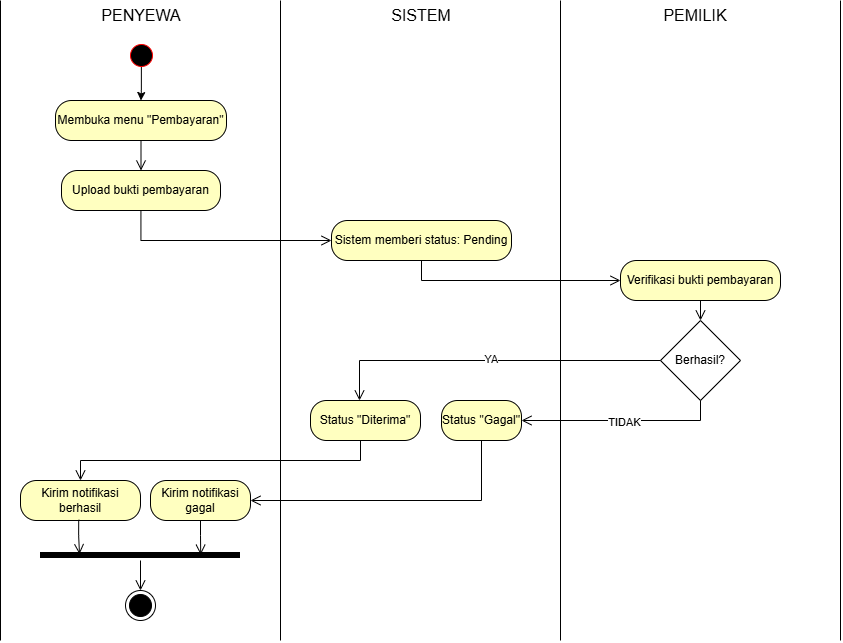

The diagram above was exported from draw.io. Its source (the exported page's mxGraphModel, read from the mxfile embedded in the PNG):
<mxGraphModel dx="1009" dy="1156" grid="1" gridSize="10" guides="1" tooltips="1" connect="1" arrows="1" fold="1" page="1" pageScale="1" pageWidth="1100" pageHeight="1700" background="none" math="0" shadow="0">
  <root>
    <mxCell id="0" />
    <mxCell id="1" parent="0" />
    <mxCell id="cCIHKjLyiQa_6ZaZiMKk-45" edge="1" parent="1" style="endArrow=none;html=1;rounded=0;" value="">
      <mxGeometry height="50" relative="1" width="50" as="geometry">
        <mxPoint x="640" y="1120" as="sourcePoint" />
        <mxPoint x="640" y="480" as="targetPoint" />
      </mxGeometry>
    </mxCell>
    <mxCell id="cCIHKjLyiQa_6ZaZiMKk-47" edge="1" parent="1" style="endArrow=none;html=1;rounded=0;" value="">
      <mxGeometry height="50" relative="1" width="50" as="geometry">
        <mxPoint x="1200" y="1120" as="sourcePoint" />
        <mxPoint x="1200" y="480" as="targetPoint" />
      </mxGeometry>
    </mxCell>
    <mxCell id="cCIHKjLyiQa_6ZaZiMKk-48" edge="1" parent="1" style="endArrow=none;html=1;rounded=0;" value="">
      <mxGeometry height="50" relative="1" width="50" as="geometry">
        <mxPoint x="920" y="1120" as="sourcePoint" />
        <mxPoint x="920" y="480" as="targetPoint" />
      </mxGeometry>
    </mxCell>
    <mxCell id="cCIHKjLyiQa_6ZaZiMKk-49" edge="1" parent="1" source="cCIHKjLyiQa_6ZaZiMKk-50" style="edgeStyle=orthogonalEdgeStyle;rounded=0;orthogonalLoop=1;jettySize=auto;html=1;exitX=0.496;exitY=0.804;exitDx=0;exitDy=0;exitPerimeter=0;" target="NluYMHaLMf-d3HH2O7Se-12" value="">
      <mxGeometry relative="1" as="geometry">
        <mxPoint x="781" y="584.9999999999998" as="targetPoint" />
      </mxGeometry>
    </mxCell>
    <mxCell id="cCIHKjLyiQa_6ZaZiMKk-50" parent="1" style="ellipse;html=1;shape=startState;fillColor=light-dark(#000000,#FFFFFF);strokeColor=light-dark(#FF0000,#000000);gradientColor=none;" value="" vertex="1">
      <mxGeometry height="30" width="30" x="766" y="520" as="geometry" />
    </mxCell>
    <mxCell id="cCIHKjLyiQa_6ZaZiMKk-51" parent="1" style="rhombus;whiteSpace=wrap;html=1;" value="Berhasil?" vertex="1">
      <mxGeometry height="80" width="80" x="1300" y="800" as="geometry" />
    </mxCell>
    <mxCell id="cCIHKjLyiQa_6ZaZiMKk-66" parent="1" style="rounded=1;whiteSpace=wrap;html=1;arcSize=40;fontColor=#000000;fillColor=#ffffc0;strokeColor=light-dark(#000000,#FFFFFF);" value="Verifikasi bukti pembayaran" vertex="1">
      <mxGeometry height="40" width="160" x="1260" y="740" as="geometry" />
    </mxCell>
    <mxCell id="cCIHKjLyiQa_6ZaZiMKk-68" parent="1" style="rounded=1;whiteSpace=wrap;html=1;arcSize=40;fontColor=#000000;fillColor=#ffffc0;strokeColor=light-dark(#000000,#FFFFFF);" value="Sistem memberi status: Pending" vertex="1">
      <mxGeometry height="40" width="180" x="971" y="700" as="geometry" />
    </mxCell>
    <mxCell id="cCIHKjLyiQa_6ZaZiMKk-69" edge="1" parent="1" source="cCIHKjLyiQa_6ZaZiMKk-68" style="edgeStyle=orthogonalEdgeStyle;html=1;verticalAlign=bottom;endArrow=open;endSize=8;strokeColor=light-dark(#000000,#FFFFFF);rounded=0;" target="cCIHKjLyiQa_6ZaZiMKk-66" value="">
      <mxGeometry relative="1" as="geometry">
        <Array as="points">
          <mxPoint x="1061" y="760" />
        </Array>
        <mxPoint x="1061" y="1220" as="targetPoint" />
      </mxGeometry>
    </mxCell>
    <mxCell id="cCIHKjLyiQa_6ZaZiMKk-70" edge="1" parent="1" source="cCIHKjLyiQa_6ZaZiMKk-51" style="edgeStyle=orthogonalEdgeStyle;html=1;verticalAlign=bottom;endArrow=open;endSize=8;strokeColor=light-dark(#000000,#FFFFFF);rounded=0;exitX=0;exitY=0.5;exitDx=0;exitDy=0;" target="8ZDDMqhmkDR14fhjPpdw-4" value="">
      <mxGeometry relative="1" as="geometry">
        <Array as="points">
          <mxPoint x="999" y="840" />
        </Array>
        <mxPoint x="1271" y="1010" as="sourcePoint" />
        <mxPoint x="1270" y="921" as="targetPoint" />
      </mxGeometry>
    </mxCell>
    <mxCell id="8ZDDMqhmkDR14fhjPpdw-11" connectable="0" parent="cCIHKjLyiQa_6ZaZiMKk-70" style="edgeLabel;html=1;align=center;verticalAlign=middle;resizable=0;points=[];" value="YA" vertex="1">
      <mxGeometry relative="1" x="-0.0059" y="-2" as="geometry">
        <mxPoint as="offset" />
      </mxGeometry>
    </mxCell>
    <mxCell id="cCIHKjLyiQa_6ZaZiMKk-71" edge="1" parent="1" source="cCIHKjLyiQa_6ZaZiMKk-51" style="edgeStyle=orthogonalEdgeStyle;html=1;verticalAlign=bottom;endArrow=open;endSize=8;strokeColor=light-dark(#000000,#FFFFFF);rounded=0;exitX=0.5;exitY=1;exitDx=0;exitDy=0;" target="8ZDDMqhmkDR14fhjPpdw-3" value="">
      <mxGeometry relative="1" as="geometry">
        <Array as="points">
          <mxPoint x="1340" y="900" />
        </Array>
        <mxPoint x="1390" y="830" as="sourcePoint" />
        <mxPoint x="1430" y="921" as="targetPoint" />
      </mxGeometry>
    </mxCell>
    <mxCell id="8ZDDMqhmkDR14fhjPpdw-12" connectable="0" parent="cCIHKjLyiQa_6ZaZiMKk-71" style="edgeLabel;html=1;align=center;verticalAlign=middle;resizable=0;points=[];" value="TIDAK" vertex="1">
      <mxGeometry relative="1" x="-0.0302" y="1" as="geometry">
        <mxPoint as="offset" />
      </mxGeometry>
    </mxCell>
    <mxCell id="cCIHKjLyiQa_6ZaZiMKk-72" edge="1" parent="1" source="cCIHKjLyiQa_6ZaZiMKk-51" style="edgeStyle=orthogonalEdgeStyle;rounded=0;orthogonalLoop=1;jettySize=auto;html=1;exitX=0.5;exitY=1;exitDx=0;exitDy=0;" target="cCIHKjLyiQa_6ZaZiMKk-51">
      <mxGeometry relative="1" as="geometry" />
    </mxCell>
    <mxCell id="cCIHKjLyiQa_6ZaZiMKk-78" edge="1" parent="1" style="edgeStyle=orthogonalEdgeStyle;html=1;verticalAlign=bottom;endArrow=open;endSize=8;strokeColor=light-dark(#000000,#FFFFFF);rounded=0;" target="cCIHKjLyiQa_6ZaZiMKk-75" value="">
      <mxGeometry relative="1" as="geometry">
        <mxPoint x="1061" y="2048" as="sourcePoint" />
        <mxPoint x="1061" y="2168" as="targetPoint" />
      </mxGeometry>
    </mxCell>
    <mxCell id="cCIHKjLyiQa_6ZaZiMKk-86" parent="1" style="text;html=1;whiteSpace=wrap;strokeColor=none;fillColor=none;align=center;verticalAlign=middle;rounded=0;" value="&lt;font style=&quot;font-size: 16px;&quot;&gt;PENYEWA&lt;/font&gt;" vertex="1">
      <mxGeometry height="30" width="90" x="736" y="480" as="geometry" />
    </mxCell>
    <mxCell id="cCIHKjLyiQa_6ZaZiMKk-88" parent="1" style="text;html=1;whiteSpace=wrap;strokeColor=none;fillColor=none;align=center;verticalAlign=middle;rounded=0;" value="&lt;span style=&quot;font-size: 16px;&quot;&gt;SISTEM&lt;/span&gt;" vertex="1">
      <mxGeometry height="30" width="90" x="1016" y="480" as="geometry" />
    </mxCell>
    <mxCell id="NluYMHaLMf-d3HH2O7Se-2" edge="1" parent="1" source="cCIHKjLyiQa_6ZaZiMKk-66" style="edgeStyle=orthogonalEdgeStyle;html=1;verticalAlign=bottom;endArrow=open;endSize=8;strokeColor=light-dark(#000000,#FFFFFF);rounded=0;" target="cCIHKjLyiQa_6ZaZiMKk-51" value="">
      <mxGeometry relative="1" as="geometry">
        <Array as="points" />
        <mxPoint x="1061" y="1210" as="sourcePoint" />
        <mxPoint x="1340" y="840" as="targetPoint" />
      </mxGeometry>
    </mxCell>
    <mxCell id="NluYMHaLMf-d3HH2O7Se-10" parent="1" style="rounded=1;whiteSpace=wrap;html=1;arcSize=40;fontColor=#000000;fillColor=#ffffc0;strokeColor=light-dark(#000000,#FFFFFF);" value="Upload bukti pembayaran" vertex="1">
      <mxGeometry height="40" width="159" x="701" y="650" as="geometry" />
    </mxCell>
    <mxCell id="NluYMHaLMf-d3HH2O7Se-11" edge="1" parent="1" source="NluYMHaLMf-d3HH2O7Se-10" style="edgeStyle=orthogonalEdgeStyle;html=1;verticalAlign=bottom;endArrow=open;endSize=8;strokeColor=light-dark(#000000,#FFFFFF);rounded=0;" target="cCIHKjLyiQa_6ZaZiMKk-68" value="">
      <mxGeometry relative="1" as="geometry">
        <Array as="points">
          <mxPoint x="781" y="720" />
        </Array>
        <mxPoint x="781.0232558139535" y="720" as="targetPoint" />
      </mxGeometry>
    </mxCell>
    <mxCell id="NluYMHaLMf-d3HH2O7Se-12" parent="1" style="rounded=1;whiteSpace=wrap;html=1;arcSize=40;fontColor=#000000;fillColor=#ffffc0;strokeColor=light-dark(#000000,#FFFFFF);" value="Membuka menu &quot;Pembayaran&quot;" vertex="1">
      <mxGeometry height="40" width="171" x="695" y="580" as="geometry" />
    </mxCell>
    <mxCell id="NluYMHaLMf-d3HH2O7Se-13" edge="1" parent="1" source="NluYMHaLMf-d3HH2O7Se-12" style="edgeStyle=orthogonalEdgeStyle;html=1;verticalAlign=bottom;endArrow=open;endSize=8;strokeColor=light-dark(#000000,#FFFFFF);rounded=0;" target="NluYMHaLMf-d3HH2O7Se-10" value="">
      <mxGeometry relative="1" as="geometry">
        <mxPoint x="781" y="650" as="targetPoint" />
      </mxGeometry>
    </mxCell>
    <mxCell id="8ZDDMqhmkDR14fhjPpdw-1" parent="1" style="text;html=1;whiteSpace=wrap;strokeColor=none;fillColor=none;align=center;verticalAlign=middle;rounded=0;" value="&lt;span style=&quot;font-size: 16px;&quot;&gt;PEMILIK&lt;/span&gt;" vertex="1">
      <mxGeometry height="30" width="90" x="1290" y="480" as="geometry" />
    </mxCell>
    <mxCell id="8ZDDMqhmkDR14fhjPpdw-2" edge="1" parent="1" style="endArrow=none;html=1;rounded=0;" value="">
      <mxGeometry height="50" relative="1" width="50" as="geometry">
        <mxPoint x="1480" y="1120" as="sourcePoint" />
        <mxPoint x="1480" y="480" as="targetPoint" />
      </mxGeometry>
    </mxCell>
    <mxCell id="8ZDDMqhmkDR14fhjPpdw-3" parent="1" style="rounded=1;whiteSpace=wrap;html=1;arcSize=40;fontColor=#000000;fillColor=#ffffc0;strokeColor=light-dark(#000000,#FFFFFF);" value="Status &quot;Gagal&quot;" vertex="1">
      <mxGeometry height="40" width="80" x="1081" y="880" as="geometry" />
    </mxCell>
    <mxCell id="8ZDDMqhmkDR14fhjPpdw-4" parent="1" style="rounded=1;whiteSpace=wrap;html=1;arcSize=40;fontColor=#000000;fillColor=#ffffc0;strokeColor=light-dark(#000000,#FFFFFF);" value="Status &quot;Diterima&quot;" vertex="1">
      <mxGeometry height="40" width="110" x="950" y="880" as="geometry" />
    </mxCell>
    <mxCell id="8ZDDMqhmkDR14fhjPpdw-7" edge="1" parent="1" source="8ZDDMqhmkDR14fhjPpdw-4" style="edgeStyle=orthogonalEdgeStyle;html=1;verticalAlign=bottom;endArrow=open;endSize=8;strokeColor=light-dark(#000000,#FFFFFF);rounded=0;" target="8ZDDMqhmkDR14fhjPpdw-9" value="">
      <mxGeometry relative="1" as="geometry">
        <Array as="points">
          <mxPoint x="1000" y="940" />
          <mxPoint x="720" y="940" />
        </Array>
        <mxPoint x="1000" y="1030" as="sourcePoint" />
        <mxPoint x="810" y="960" as="targetPoint" />
      </mxGeometry>
    </mxCell>
    <mxCell id="8ZDDMqhmkDR14fhjPpdw-8" edge="1" parent="1" source="8ZDDMqhmkDR14fhjPpdw-3" style="edgeStyle=orthogonalEdgeStyle;html=1;verticalAlign=bottom;endArrow=open;endSize=8;strokeColor=light-dark(#000000,#FFFFFF);rounded=0;exitX=0.5;exitY=1;exitDx=0;exitDy=0;entryX=1;entryY=0.5;entryDx=0;entryDy=0;" target="8ZDDMqhmkDR14fhjPpdw-10" value="">
      <mxGeometry relative="1" as="geometry">
        <mxPoint x="1120.55" y="940" as="sourcePoint" />
        <mxPoint x="1120" y="990" as="targetPoint" />
      </mxGeometry>
    </mxCell>
    <mxCell id="8ZDDMqhmkDR14fhjPpdw-9" parent="1" style="rounded=1;whiteSpace=wrap;html=1;arcSize=40;fontColor=#000000;fillColor=#ffffc0;strokeColor=light-dark(#000000,#FFFFFF);" value="Kirim notifikasi berhasil" vertex="1">
      <mxGeometry height="40" width="120" x="660" y="960" as="geometry" />
    </mxCell>
    <mxCell id="8ZDDMqhmkDR14fhjPpdw-10" parent="1" style="rounded=1;whiteSpace=wrap;html=1;arcSize=40;fontColor=#000000;fillColor=#ffffc0;strokeColor=light-dark(#000000,#FFFFFF);" value="Kirim notifikasi gagal" vertex="1">
      <mxGeometry height="40" width="100" x="790" y="960" as="geometry" />
    </mxCell>
    <mxCell id="8ZDDMqhmkDR14fhjPpdw-13" parent="1" style="shape=line;html=1;strokeWidth=6;strokeColor=light-dark(#000000,#FFFFFF);" value="" vertex="1">
      <mxGeometry height="10" width="200" x="680" y="1030" as="geometry" />
    </mxCell>
    <mxCell id="8ZDDMqhmkDR14fhjPpdw-14" edge="1" parent="1" source="8ZDDMqhmkDR14fhjPpdw-10" style="edgeStyle=orthogonalEdgeStyle;html=1;verticalAlign=bottom;endArrow=open;endSize=8;strokeColor=light-dark(#000000,#FFFFFF);rounded=0;entryX=0.801;entryY=0.419;entryDx=0;entryDy=0;entryPerimeter=0;" target="8ZDDMqhmkDR14fhjPpdw-13" value="">
      <mxGeometry relative="1" as="geometry">
        <mxPoint x="830" y="1130" as="sourcePoint" />
        <mxPoint x="840" y="1030" as="targetPoint" />
      </mxGeometry>
    </mxCell>
    <mxCell id="8ZDDMqhmkDR14fhjPpdw-16" edge="1" parent="1" source="8ZDDMqhmkDR14fhjPpdw-9" style="edgeStyle=orthogonalEdgeStyle;html=1;verticalAlign=bottom;endArrow=open;endSize=8;strokeColor=light-dark(#000000,#FFFFFF);rounded=0;entryX=0.195;entryY=0.367;entryDx=0;entryDy=0;entryPerimeter=0;exitX=0.485;exitY=0.982;exitDx=0;exitDy=0;exitPerimeter=0;" target="8ZDDMqhmkDR14fhjPpdw-13" value="">
      <mxGeometry relative="1" as="geometry">
        <mxPoint x="719.84" y="1006" as="sourcePoint" />
        <mxPoint x="719.84" y="1040" as="targetPoint" />
      </mxGeometry>
    </mxCell>
    <mxCell id="8ZDDMqhmkDR14fhjPpdw-17" edge="1" parent="1" style="edgeStyle=orthogonalEdgeStyle;html=1;verticalAlign=bottom;endArrow=open;endSize=8;strokeColor=light-dark(#000000,#FFFFFF);rounded=0;" target="8ZDDMqhmkDR14fhjPpdw-18" value="">
      <mxGeometry relative="1" as="geometry">
        <mxPoint x="780" y="1040" as="sourcePoint" />
        <mxPoint x="780" y="1220" as="targetPoint" />
      </mxGeometry>
    </mxCell>
    <mxCell id="8ZDDMqhmkDR14fhjPpdw-18" parent="1" style="ellipse;html=1;shape=endState;fillColor=#000000;strokeColor=light-dark(#000000,#FFFFFF);" value="" vertex="1">
      <mxGeometry height="30" width="30" x="765" y="1070" as="geometry" />
    </mxCell>
  </root>
</mxGraphModel>